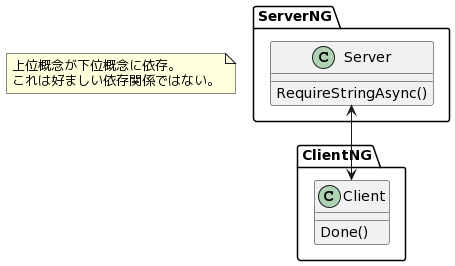

The diagram above was rendered by PlantUML. Its source (embedded in the PNG):
@startuml
package ServerNG {
    class Server {
        RequireStringAsync()
    }
}

package ClientNG {
    class Client {
        Done()
    }
}

Server <--> Client

note as N
上位概念が下位概念に依存。
これは好ましい依存関係ではない。
end note
@enduml